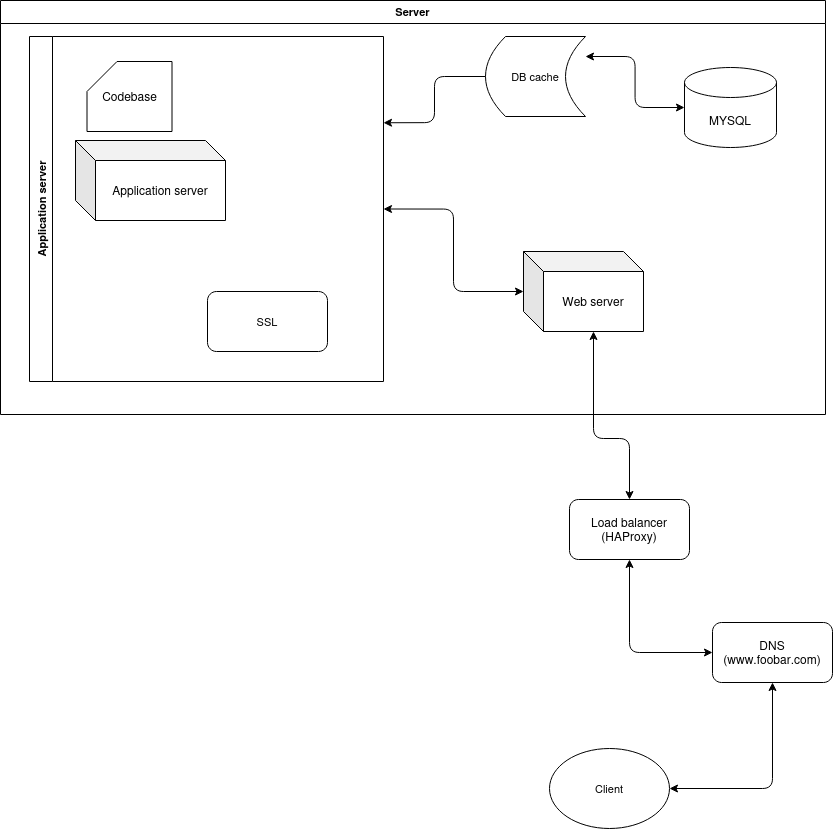

The diagram above was exported from draw.io. Its source (the exported page's mxGraphModel, read from the mxfile embedded in the PNG):
<mxGraphModel dx="2107" dy="687" grid="0" gridSize="10" guides="1" tooltips="1" connect="1" arrows="1" fold="1" page="1" pageScale="1" pageWidth="850" pageHeight="1100" math="0" shadow="0">
  <root>
    <mxCell id="0" />
    <mxCell id="1" parent="0" />
    <mxCell id="DNTwrtuMP6aWou6WTIPt-1" value="Server" style="swimlane;whiteSpace=wrap;html=1;fontFamily=Helvetica;fontSize=11;fontColor=default;" vertex="1" parent="1">
      <mxGeometry x="-85" y="141" width="825" height="414" as="geometry" />
    </mxCell>
    <mxCell id="DNTwrtuMP6aWou6WTIPt-2" value="MYSQL" style="shape=cylinder3;whiteSpace=wrap;html=1;boundedLbl=1;backgroundOutline=1;size=15;" vertex="1" parent="DNTwrtuMP6aWou6WTIPt-1">
      <mxGeometry x="684" y="67" width="92" height="80" as="geometry" />
    </mxCell>
    <mxCell id="DNTwrtuMP6aWou6WTIPt-6" style="edgeStyle=orthogonalEdgeStyle;shape=connector;rounded=1;orthogonalLoop=1;jettySize=auto;html=1;labelBackgroundColor=default;strokeColor=default;fontFamily=Helvetica;fontSize=11;fontColor=default;endArrow=classic;startArrow=classic;startFill=1;entryX=1;entryY=0.5;entryDx=0;entryDy=0;" edge="1" parent="DNTwrtuMP6aWou6WTIPt-1" source="DNTwrtuMP6aWou6WTIPt-7" target="DNTwrtuMP6aWou6WTIPt-20">
      <mxGeometry relative="1" as="geometry" />
    </mxCell>
    <mxCell id="DNTwrtuMP6aWou6WTIPt-7" value="&lt;div&gt;Web server&lt;/div&gt;" style="shape=cube;whiteSpace=wrap;html=1;boundedLbl=1;backgroundOutline=1;darkOpacity=0.05;darkOpacity2=0.1;" vertex="1" parent="DNTwrtuMP6aWou6WTIPt-1">
      <mxGeometry x="523" y="251" width="120" height="80" as="geometry" />
    </mxCell>
    <mxCell id="DNTwrtuMP6aWou6WTIPt-21" style="edgeStyle=orthogonalEdgeStyle;shape=connector;rounded=1;orthogonalLoop=1;jettySize=auto;html=1;exitX=1;exitY=0.25;exitDx=0;exitDy=0;labelBackgroundColor=default;strokeColor=default;fontFamily=Helvetica;fontSize=11;fontColor=default;startArrow=classic;startFill=1;endArrow=classic;" edge="1" parent="DNTwrtuMP6aWou6WTIPt-1" source="DNTwrtuMP6aWou6WTIPt-19" target="DNTwrtuMP6aWou6WTIPt-2">
      <mxGeometry relative="1" as="geometry" />
    </mxCell>
    <mxCell id="DNTwrtuMP6aWou6WTIPt-20" value="&lt;div&gt;Application server&lt;/div&gt;" style="swimlane;horizontal=0;whiteSpace=wrap;html=1;fontFamily=Helvetica;fontSize=11;fontColor=default;" vertex="1" parent="DNTwrtuMP6aWou6WTIPt-1">
      <mxGeometry x="29" y="36" width="354" height="345" as="geometry" />
    </mxCell>
    <mxCell id="DNTwrtuMP6aWou6WTIPt-5" value="Codebase" style="shape=card;whiteSpace=wrap;html=1;" vertex="1" parent="DNTwrtuMP6aWou6WTIPt-20">
      <mxGeometry x="57.5" y="25" width="85" height="70" as="geometry" />
    </mxCell>
    <mxCell id="DNTwrtuMP6aWou6WTIPt-4" value="&lt;div&gt;Application server&lt;br&gt;&lt;/div&gt;" style="shape=cube;whiteSpace=wrap;html=1;boundedLbl=1;backgroundOutline=1;darkOpacity=0.05;darkOpacity2=0.1;" vertex="1" parent="DNTwrtuMP6aWou6WTIPt-20">
      <mxGeometry x="46" y="104" width="150" height="80" as="geometry" />
    </mxCell>
    <mxCell id="DNTwrtuMP6aWou6WTIPt-22" value="SSL" style="rounded=1;whiteSpace=wrap;html=1;fontFamily=Helvetica;fontSize=11;fontColor=default;" vertex="1" parent="DNTwrtuMP6aWou6WTIPt-20">
      <mxGeometry x="178" y="255" width="120" height="60" as="geometry" />
    </mxCell>
    <mxCell id="DNTwrtuMP6aWou6WTIPt-19" value="DB cache" style="shape=dataStorage;whiteSpace=wrap;html=1;fixedSize=1;fontFamily=Helvetica;fontSize=11;fontColor=default;" vertex="1" parent="DNTwrtuMP6aWou6WTIPt-1">
      <mxGeometry x="485" y="36" width="100" height="80" as="geometry" />
    </mxCell>
    <mxCell id="DNTwrtuMP6aWou6WTIPt-23" value="" style="edgeStyle=orthogonalEdgeStyle;shape=connector;rounded=1;orthogonalLoop=1;jettySize=auto;html=1;exitX=1;exitY=0.25;exitDx=0;exitDy=0;labelBackgroundColor=default;strokeColor=default;fontFamily=Helvetica;fontSize=11;fontColor=default;startArrow=classic;startFill=1;endArrow=none;endFill=0;" edge="1" parent="DNTwrtuMP6aWou6WTIPt-1" source="DNTwrtuMP6aWou6WTIPt-20" target="DNTwrtuMP6aWou6WTIPt-19">
      <mxGeometry relative="1" as="geometry">
        <mxPoint x="298" y="242" as="sourcePoint" />
        <mxPoint x="599" y="227" as="targetPoint" />
      </mxGeometry>
    </mxCell>
    <mxCell id="DNTwrtuMP6aWou6WTIPt-17" style="edgeStyle=orthogonalEdgeStyle;shape=connector;rounded=1;orthogonalLoop=1;jettySize=auto;html=1;entryX=0;entryY=0;entryDx=70;entryDy=80;labelBackgroundColor=default;strokeColor=default;fontFamily=Helvetica;fontSize=11;fontColor=default;startArrow=classic;startFill=1;endArrow=classic;entryPerimeter=0;" edge="1" parent="1" source="DNTwrtuMP6aWou6WTIPt-11" target="DNTwrtuMP6aWou6WTIPt-7">
      <mxGeometry relative="1" as="geometry">
        <mxPoint x="376.4999999999998" y="570" as="targetPoint" />
        <Array as="points">
          <mxPoint x="544" y="579" />
          <mxPoint x="508" y="579" />
        </Array>
      </mxGeometry>
    </mxCell>
    <mxCell id="DNTwrtuMP6aWou6WTIPt-11" value="&lt;div&gt;Load balancer&lt;/div&gt;&lt;div&gt;(HAProxy)&lt;br&gt;&lt;/div&gt;" style="rounded=1;whiteSpace=wrap;html=1;" vertex="1" parent="1">
      <mxGeometry x="484" y="640" width="120" height="60" as="geometry" />
    </mxCell>
    <mxCell id="DNTwrtuMP6aWou6WTIPt-16" value="" style="edgeStyle=orthogonalEdgeStyle;rounded=1;orthogonalLoop=1;jettySize=auto;html=1;startArrow=classic;startFill=1;" edge="1" parent="1" source="DNTwrtuMP6aWou6WTIPt-12" target="DNTwrtuMP6aWou6WTIPt-11">
      <mxGeometry relative="1" as="geometry" />
    </mxCell>
    <mxCell id="DNTwrtuMP6aWou6WTIPt-12" value="&lt;div&gt;DNS&lt;/div&gt;&lt;div&gt;(www.foobar.com)&lt;br&gt;&lt;/div&gt;" style="rounded=1;whiteSpace=wrap;html=1;" vertex="1" parent="1">
      <mxGeometry x="627" y="763" width="120" height="60" as="geometry" />
    </mxCell>
    <mxCell id="DNTwrtuMP6aWou6WTIPt-25" style="edgeStyle=orthogonalEdgeStyle;shape=connector;rounded=1;orthogonalLoop=1;jettySize=auto;html=1;entryX=0.5;entryY=1;entryDx=0;entryDy=0;labelBackgroundColor=default;strokeColor=default;fontFamily=Helvetica;fontSize=11;fontColor=default;startArrow=classic;startFill=1;endArrow=classic;" edge="1" parent="1" source="DNTwrtuMP6aWou6WTIPt-24" target="DNTwrtuMP6aWou6WTIPt-12">
      <mxGeometry relative="1" as="geometry" />
    </mxCell>
    <mxCell id="DNTwrtuMP6aWou6WTIPt-24" value="Client" style="ellipse;whiteSpace=wrap;html=1;fontFamily=Helvetica;fontSize=11;fontColor=default;" vertex="1" parent="1">
      <mxGeometry x="464" y="889" width="120" height="80" as="geometry" />
    </mxCell>
  </root>
</mxGraphModel>